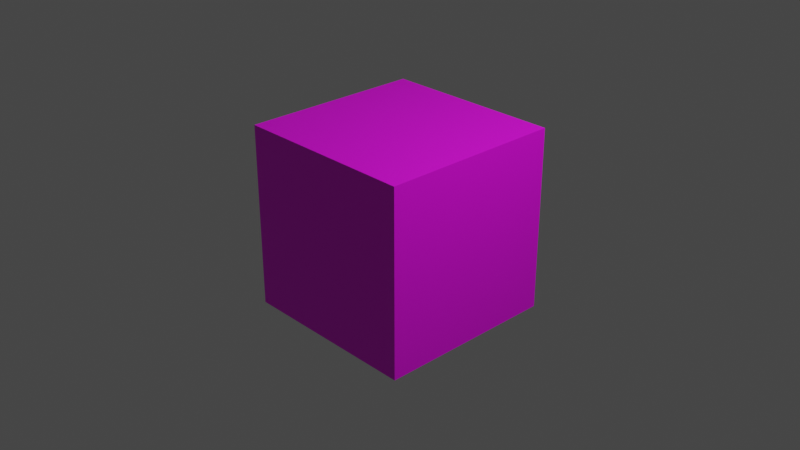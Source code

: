 # Source: pxobject1.blend  (saved by Blender 3.5.10; exported with 4.5.12 LTS)
import bpy
from mathutils import Matrix  # noqa: F401  (used for matrix-valued properties, if any)

bpy.ops.wm.read_factory_settings(use_empty=True)
scene = bpy.context.scene
scene.name = 'Scene'

# ---- collections
col_collection = bpy.data.collections.new('Collection'); scene.collection.children.link(col_collection)

# ---- images (referenced by path relative to the original .blend; pixels are not part of the script)
import os
ASSET_DIR = os.environ.get("B2B_ASSET_DIR", "")  # directory of the original .blend (textures are referenced by path, not embedded)
HERE = os.path.dirname(os.path.abspath(__file__))  # packed textures are extracted next to this script under _unpacked/

def load_image(name, relpath, width, height, colorspace="sRGB"):
    """Load a texture the original file referenced (path relative to the .blend, or extracted next to this script)."""
    p = next((c for c in (os.path.join(HERE, relpath), os.path.join(ASSET_DIR, relpath)) if relpath and os.path.exists(c)), "")
    if p:
        img = bpy.data.images.load(p, check_existing=True)
        img.name = name
    else:  # same state as the original file: an image datablock whose file is absent (Cycles renders it pink)
        img = bpy.data.images.new(name, width, height)
        img.source = "FILE"
        img.filepath = "//" + (relpath or name)
    img.colorspace_settings.name = colorspace
    return img
img_chunkywastelandrubble_albedo_png = load_image('ChunkyWastelandRubble_albedo.png', 'ChunkyWastelandRubble_albedo.png', 1024, 1024, 'sRGB')

# ---- materials (node trees are filled in below, after node groups)
mat_material = bpy.data.materials.new('Material')
mat_material.alpha_threshold = 0.0
mat_material.use_transparent_shadow = False
mat_material.roughness = 0.5
mat_material.line_color = (0.0, 0.0, 0.0, 1.0)

# ---- material node trees
mat_material.use_nodes = True; mat_material.node_tree.nodes.clear()
_N = mat_material.node_tree.nodes; _L = mat_material.node_tree.links
n0 = _N.new('ShaderNodeOutputMaterial'); n0.name = 'Material Output'; n0.location = (300, 300)
n1 = _N.new('ShaderNodeBsdfPrincipled'); n1.name = 'Principled BSDF'; n1.location = (10, 300)
n1.distribution = 'GGX'
n1.subsurface_method = 'RANDOM_WALK_SKIN'
n1.inputs[3].default_value = 1.45
n1.inputs[27].default_value = (0.0, 0.0, 0.0, 1.0)
n1.inputs[28].default_value = 1.0
n2 = _N.new('ShaderNodeTexImage'); n2.name = 'Image Texture'; n2.location = (-280, 275)
n2.image = img_chunkywastelandrubble_albedo_png
_L.new(n1.outputs[0], n0.inputs[0])
_L.new(n2.outputs[0], n1.inputs[0])
n0.is_active_output = True

# ---- world
world_world = bpy.data.worlds.new('World'); scene.world = world_world
world_world.use_nodes = True; world_world.node_tree.nodes.clear()
_N = world_world.node_tree.nodes; _L = world_world.node_tree.links
n0 = _N.new('ShaderNodeOutputWorld'); n0.name = 'World Output'; n0.location = (300, 300)
n1 = _N.new('ShaderNodeBackground'); n1.name = 'Background'; n1.location = (10, 300)
n1.inputs[0].default_value = (0.05088, 0.05088, 0.05088, 1.0)
_L.new(n1.outputs[0], n0.inputs[0])
n0.is_active_output = True
world_world.color = (0.05088, 0.05088, 0.05088)
world_world.use_sun_shadow = False
world_world.sun_shadow_jitter_overblur = 0.0

# ---- cameras
cam_camera = bpy.data.cameras.new('Camera')
cam_camera.clip_end = 100.0
cam_camera.ortho_scale = 7.314

# ---- lights
light_light = bpy.data.lights.new('Light', 'POINT')
light_light.transmission_factor = 0.0
light_light.energy = 1000.0
light_light.shadow_soft_size = 0.1
light_light.shadow_maximum_resolution = 0.006
light_light.use_absolute_resolution = True

# ---- meshes
me_cube = bpy.data.meshes.new('Cube')
me_cube.from_pydata([(1.0, 1.0, 1.0), (1.0, 1.0, -1.0), (1.0, -1.0, 1.0), (1.0, -1.0, -1.0), (-1.0, 1.0, 1.0), (-1.0, 1.0, -1.0), (-1.0, -1.0, 1.0), (-1.0, -1.0, -1.0)], [], [(0, 4, 6, 2), (3, 2, 6, 7), (7, 6, 4, 5), (5, 1, 3, 7), (1, 0, 2, 3), (5, 4, 0, 1)])
_uv = me_cube.uv_layers.new(name='UVMap')
_uv.uv.foreach_set('vector', [0.625, 0.5, 0.875, 0.5, 0.875, 0.75, 0.625, 0.75, 0.375, 0.75, 0.625, 0.75, 0.625, 1.0, 0.375, 1.0, 0.375, 0.0, 0.625, 0.0, 0.625, 0.25, 0.375, 0.25, 0.125, 0.5, 0.375, 0.5, 0.375, 0.75, 0.125, 0.75, 0.375, 0.5, 0.625, 0.5, 0.625, 0.75, 0.375, 0.75, 0.375, 0.25, 0.625, 0.25, 0.625, 0.5, 0.375, 0.5])
me_cube.materials.append(mat_material)
me_cube.use_mirror_vertex_groups = False
me_cube.update()

# ---- objects
ob_cube = bpy.data.objects.new('Cube', me_cube)
ob_light = bpy.data.objects.new('Light', light_light)
ob_camera = bpy.data.objects.new('Camera', cam_camera)

# ---- transforms, parenting, visibility, modifiers, constraints
ob_cube.location = (0.0, 0.0, 0.0)
ob_cube.lock_rotations_4d = False
ob_cube.empty_display_type = 'ARROWS'
ob_cube.lineart.crease_threshold = 0.0
ob_light.location = (4.076, 1.005, 5.904)
ob_light.rotation_euler = (0.6503, 0.05522, 1.866)
ob_light.lock_rotations_4d = False
ob_light.empty_display_type = 'ARROWS'
ob_light.color = (0.0, 0.0, 0.0, 0.0)
ob_light.lineart.crease_threshold = 0.0
ob_camera.location = (7.359, -6.926, 4.958)
ob_camera.rotation_euler = (1.109, 0.0, 0.8149)
ob_camera.lock_rotations_4d = False
ob_camera.empty_display_type = 'ARROWS'
ob_camera.color = (0.0, 0.0, 0.0, 0.0)
ob_camera.display_type = 'WIRE'
ob_camera.lineart.crease_threshold = 0.0

# ---- collection membership
col_collection.objects.link(ob_cube)
col_collection.objects.link(ob_light)
col_collection.objects.link(ob_camera)

# ---- scene / render settings (as saved in the file)
scene.camera = ob_camera
scene.frame_start = 1; scene.frame_end = 250; scene.frame_set(1)
scene.render.engine = 'BLENDER_EEVEE_NEXT'
scene.cycles.sampling_pattern = 'TABULATED_SOBOL'
scene.view_settings.view_transform = 'Filmic'
bpy.context.view_layer.update()
